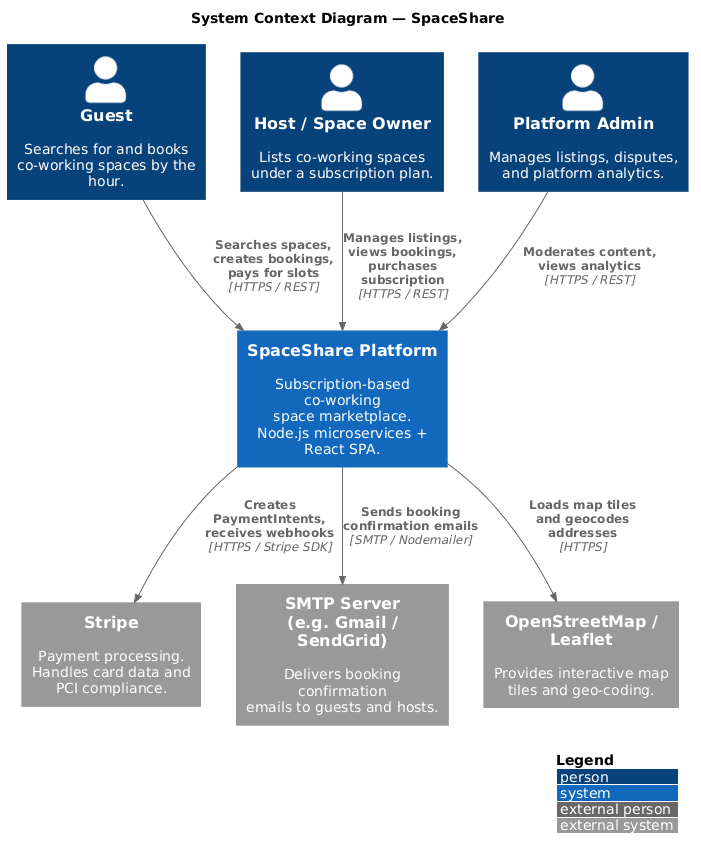

The diagram above was rendered by PlantUML. Its source (embedded in the PNG):
@startuml
!include https://raw.githubusercontent.com/plantuml-stdlib/C4-PlantUML/master/C4_Context.puml

LAYOUT_WITH_LEGEND()

title System Context Diagram — SpaceShare

Person(guest, "Guest", "Searches for and books\nco-working spaces by the hour.")
Person(host, "Host / Space Owner", "Lists co-working spaces\nunder a subscription plan.")
Person(admin, "Platform Admin", "Manages listings, disputes,\nand platform analytics.")

System(spaceshare, "SpaceShare Platform", "Subscription-based co-working\nspace marketplace.\nNode.js microservices + React SPA.")

System_Ext(stripe, "Stripe", "Payment processing.\nHandles card data and\nPCI compliance.")
System_Ext(smtp, "SMTP Server\n(e.g. Gmail / SendGrid)", "Delivers booking confirmation\nemails to guests and hosts.")
System_Ext(osm, "OpenStreetMap / Leaflet", "Provides interactive map\ntiles and geo-coding.")

Rel(guest,   spaceshare, "Searches spaces,\ncreates bookings,\npays for slots", "HTTPS / REST")
Rel(host,    spaceshare, "Manages listings,\nviews bookings,\npurchases subscription", "HTTPS / REST")
Rel(admin,   spaceshare, "Moderates content,\nviews analytics", "HTTPS / REST")

Rel(spaceshare, stripe, "Creates PaymentIntents,\nreceives webhooks", "HTTPS / Stripe SDK")
Rel(spaceshare, smtp,   "Sends booking\nconfirmation emails", "SMTP / Nodemailer")
Rel(spaceshare, osm,    "Loads map tiles\nand geocodes addresses", "HTTPS")
@enduml